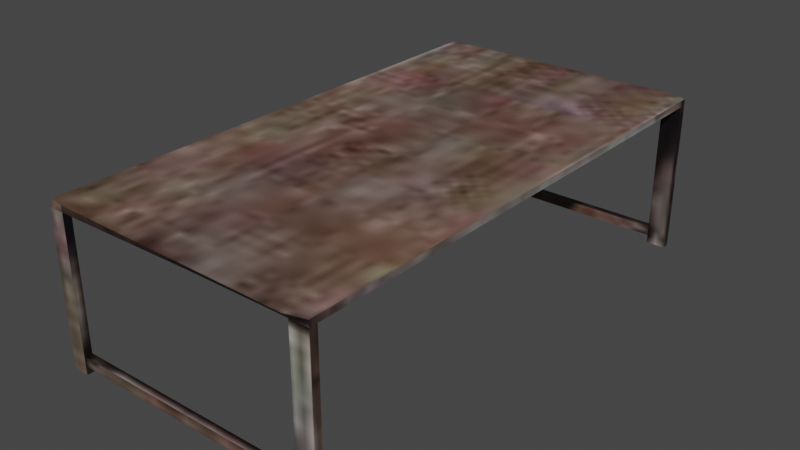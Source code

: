 # Source: table.blend  (saved by Blender 3.6.13; exported with 4.5.12 LTS)
import bpy
from mathutils import Matrix  # noqa: F401  (used for matrix-valued properties, if any)

bpy.ops.wm.read_factory_settings(use_empty=True)
scene = bpy.context.scene
scene.name = 'Scene'

# ---- collections
col_collection = bpy.data.collections.new('Collection'); scene.collection.children.link(col_collection)

# ---- images (referenced by path relative to the original .blend; pixels are not part of the script)
import os
ASSET_DIR = os.environ.get("B2B_ASSET_DIR", "")  # directory of the original .blend (textures are referenced by path, not embedded)
HERE = os.path.dirname(os.path.abspath(__file__))  # packed textures are extracted next to this script under _unpacked/

def load_image(name, relpath, width, height, colorspace="sRGB"):
    """Load a texture the original file referenced (path relative to the .blend, or extracted next to this script)."""
    p = next((c for c in (os.path.join(HERE, relpath), os.path.join(ASSET_DIR, relpath)) if relpath and os.path.exists(c)), "")
    if p:
        img = bpy.data.images.load(p, check_existing=True)
        img.name = name
    else:  # same state as the original file: an image datablock whose file is absent (Cycles renders it pink)
        img = bpy.data.images.new(name, width, height)
        img.source = "FILE"
        img.filepath = "//" + (relpath or name)
    img.colorspace_settings.name = colorspace
    return img
img_table_jpg = load_image('Table.jpg', '_unpacked/Table.83edc9a4.jpg', 128, 128, 'sRGB')

# ---- materials (node trees are filled in below, after node groups)
mat_table = bpy.data.materials.new('table')
mat_table.use_transparent_shadow = False

# ---- material node trees
mat_table.use_nodes = True; mat_table.node_tree.nodes.clear()
_N = mat_table.node_tree.nodes; _L = mat_table.node_tree.links
n0 = _N.new('ShaderNodeBsdfPrincipled'); n0.name = 'Principled BSDF'; n0.location = (10, 300)
n0.distribution = 'GGX'
n0.subsurface_method = 'RANDOM_WALK_SKIN'
n0.inputs[3].default_value = 1.45
n0.inputs[27].default_value = (0.0, 0.0, 0.0, 1.0)
n0.inputs[28].default_value = 1.0
n1 = _N.new('ShaderNodeOutputMaterial'); n1.name = 'Material Output'; n1.location = (300, 300)
n2 = _N.new('ShaderNodeTexImage'); n2.name = 'Image Texture'; n2.location = (-382, 244)
n2.image = img_table_jpg
_L.new(n0.outputs[0], n1.inputs[0])
_L.new(n2.outputs[0], n0.inputs[0])
n1.is_active_output = True

# ---- world
world_world = bpy.data.worlds.new('World'); scene.world = world_world
world_world.use_nodes = True; world_world.node_tree.nodes.clear()
_N = world_world.node_tree.nodes; _L = world_world.node_tree.links
n0 = _N.new('ShaderNodeOutputWorld'); n0.name = 'World Output'; n0.location = (300, 300)
n1 = _N.new('ShaderNodeBackground'); n1.name = 'Background'; n1.location = (10, 300)
n1.inputs[0].default_value = (0.05088, 0.05088, 0.05088, 1.0)
_L.new(n1.outputs[0], n0.inputs[0])
n0.is_active_output = True
world_world.color = (0.05088, 0.05088, 0.05088)
world_world.use_sun_shadow = False
world_world.sun_shadow_jitter_overblur = 0.0

# ---- meshes
me_cube_002 = bpy.data.meshes.new('Cube.002')
me_cube_002.from_pydata([(-1.714, -3.235, 1.925), (-1.714, -3.203, 2.004), (-1.714, 3.129, 1.925), (-1.714, 3.16, 2.004), (1.713, -3.203, 1.925), (1.713, -3.203, 2.004), (1.713, 3.16, 1.925), (1.713, 3.16, 2.004), (-1.716, -3.137, 1.925), (-1.716, -3.105, 2.004), (1.711, -3.105, 1.925), (1.711, -3.105, 2.004), (-1.712, 3.067, 2.004), (1.714, 3.067, 1.925), (-1.712, 3.036, 1.925), (1.714, 3.067, 2.004), (1.477, 3.16, 1.925), (1.477, 3.216, 2.004), (1.477, -3.203, 1.925), (1.477, -3.271, 2.004), (1.475, -3.105, 2.004), (1.475, -3.105, 1.925), (1.479, 3.067, 1.925), (1.479, 3.067, 2.004), (-1.521, 3.129, 1.925), (-1.521, -3.235, 2.004), (-1.523, -3.137, 1.925), (-1.519, 3.036, 1.925), (-1.521, 3.193, 2.004), (-1.521, -3.235, 1.925), (-1.523, -3.105, 2.004), (-1.519, 3.067, 2.004), (-1.716, -3.137, 0.05462), (-1.714, -3.235, 0.05462), (-1.521, 3.129, 0.05462), (-1.714, 3.129, 0.05462), (1.714, 3.067, 0.05462), (1.713, 3.16, 0.05462), (1.477, -3.203, 0.05462), (1.713, -3.203, 0.05462), (1.711, -3.105, 0.05462), (-1.523, -3.137, 0.05462), (-1.712, 3.036, 0.05462), (-1.519, 3.036, 0.05462), (1.477, 3.16, 0.05462), (1.475, -3.105, 0.05462), (1.479, 3.067, 0.05462), (-1.521, -3.235, 0.05462), (-0.02548, -3.203, 1.925), (-0.02548, 3.16, 1.925), (-0.02734, -3.105, 1.925), (-0.02371, 3.067, 1.925), (-1.519, 3.036, 0.1571), (-1.521, 3.129, 0.1571), (-1.519, 3.036, 0.2783), (-1.521, 3.129, 0.2783), (1.477, 3.16, 0.1571), (1.479, 3.067, 0.1571), (1.477, 3.16, 0.2696), (1.479, 3.067, 0.2696), (-1.519, 3.036, 0.1571), (-1.521, 3.129, 0.1571), (-1.519, 3.036, 0.2783), (-1.521, 3.129, 0.2783), (1.477, 3.152, 0.1571), (1.479, 3.067, 0.1571), (1.477, 3.152, 0.2741), (1.479, 3.067, 0.2741), (-1.69, 3.125, 0.1571), (-1.688, 3.039, 0.1571), (-1.69, 3.125, 0.2741), (-1.688, 3.039, 0.2741), (1.674, -3.107, 0.1571), (1.701, -3.197, 0.1571), (1.674, -3.107, 0.2741), (1.701, -3.197, 0.2741), (-1.714, -3.139, 0.1571), (-1.596, -3.225, 0.1571), (-1.714, -3.139, 0.2741), (-1.596, -3.225, 0.2741)], [], [(14, 12, 3, 2), (16, 17, 7, 6), (10, 11, 5, 4), (29, 25, 1, 0), (30, 9, 1, 25), (31, 12, 9, 30), (22, 13, 10, 21), (13, 15, 11, 10), (0, 1, 9, 8), (6, 7, 15, 13), (28, 3, 12, 31), (8, 9, 12, 14), (7, 17, 23, 15), (49, 16, 22, 51), (24, 28, 17, 16, 49), (15, 23, 20, 11), (11, 20, 19, 5), (50, 21, 18, 48), (4, 5, 19, 18), (18, 19, 25, 29, 48), (2, 3, 28, 24), (14, 27, 26, 8), (20, 30, 25, 19), (17, 28, 31, 23), (45, 40, 39, 38), (44, 37, 36, 46), (32, 41, 47, 33), (35, 34, 43, 42), (32, 33, 0, 8), (57, 56, 44, 46), (10, 4, 39, 40), (14, 2, 35, 42), (53, 52, 43, 34), (4, 18, 38, 39), (27, 14, 42, 43, 52, 54), (21, 10, 40, 45), (26, 50, 48, 29), (24, 49, 51, 27), (2, 24, 55, 53, 34, 35), (54, 52, 60, 62), (24, 27, 54, 55), (13, 22, 59, 57, 46, 36), (58, 56, 64, 66), (16, 6, 37, 44, 56, 58), (6, 13, 36, 37), (22, 16, 58, 59), (63, 62, 60, 61), (67, 66, 70, 71), (52, 53, 61, 60), (57, 59, 67, 65), (55, 54, 62, 63), (56, 57, 65, 64), (53, 55, 63, 61), (59, 58, 66, 67), (71, 70, 68, 69), (66, 64, 68, 70), (65, 67, 71, 69), (64, 65, 69, 68), (47, 41, 26, 29), (26, 41, 32, 8), (0, 33, 47, 29), (18, 21, 45, 38), (75, 74, 78, 79), (74, 72, 76, 78), (73, 75, 79, 77), (72, 73, 77, 76), (23, 31, 30, 20), (27, 51, 22, 21, 50, 26)])
me_cube_002.polygons.foreach_set('use_smooth', [True] * 68)
_k = set([(0, 1), (0, 29), (0, 33), (1, 9), (1, 25), (2, 3), (2, 24), (2, 35), (3, 12), (3, 28), (4, 5), (4, 18), (4, 39), (5, 11), (5, 19), (6, 7), (6, 16), (6, 37), (7, 15), (7, 17), (8, 9), (8, 14), (8, 26), (8, 32), (9, 12), (10, 11), (10, 13), (10, 21), (10, 40), (11, 15), (12, 14), (13, 15), (13, 22), (13, 36), (14, 27), (14, 42), (16, 17), (16, 22), (16, 49), (16, 58), (17, 28), (18, 19), (18, 21), (18, 38), (18, 48), (19, 25), (21, 45), (22, 59), (24, 27), (24, 28), (24, 49), (24, 55), (25, 29), (26, 29), (26, 41), (27, 54), (29, 47), (29, 48), (32, 33), (32, 41), (33, 47), (34, 35), (34, 43), (34, 53), (35, 42), (36, 37), (36, 46), (37, 44), (38, 39), (38, 45), (39, 40), (40, 45), (41, 47), (42, 43), (43, 52), (44, 46), (44, 56), (46, 57), (52, 53), (52, 54), (53, 55), (54, 55), (56, 57), (56, 58), (56, 64), (57, 59), (57, 65), (58, 59), (58, 66), (59, 67), (60, 61), (60, 62), (61, 63), (62, 63), (64, 66), (64, 68), (65, 67), (65, 69), (66, 67), (66, 70), (67, 71), (68, 69), (68, 70), (69, 71), (70, 71), (72, 76), (73, 77), (74, 78), (75, 79)])
me_cube_002.attributes.new('sharp_edge', 'BOOLEAN', 'EDGE').data.foreach_set('value', [ (min(e.vertices), max(e.vertices)) in _k for e in me_cube_002.edges])
_uv = me_cube_002.uv_layers.new(name='UVMap')
_uv.uv.foreach_set('vector', [0.7175, 0.03612, 0.7103, 0.03325, 0.7103, 0.02461, 0.7175, 0.02747, 0.8986, 0.1279, 0.8909, 0.1279, 0.8914, 0.106, 0.8986, 0.106, 0.8261, 0.009096, 0.8188, 0.009096, 0.8188, 8.529e-09, 0.8261, 8.212e-09, 0.9359, 0.4058, 0.9432, 0.4058, 0.9429, 0.4237, 0.9359, 0.4237, 0.09052, 0.04006, 0.07259, 0.04006, 0.07277, 0.03097, 0.09069, 0.02792, 0.09086, 0.6137, 0.07293, 0.6137, 0.07259, 0.04006, 0.09052, 0.04006, 0.4133, 0.6103, 0.3914, 0.6103, 0.3918, 0.0367, 0.4136, 0.0367, 0.9773, 0.6211, 0.97, 0.6211, 0.97, 0.04756, 0.9773, 0.04756, 0.7175, 0.6189, 0.7103, 0.6159, 0.7103, 0.6068, 0.7175, 0.6098, 0.9184, 0.4805, 0.9111, 0.4805, 0.9111, 0.4719, 0.9184, 0.4719, 0.09069, 0.6254, 0.07277, 0.6223, 0.07293, 0.6137, 0.09086, 0.6137, 0.7175, 0.6098, 0.7103, 0.6068, 0.7103, 0.03325, 0.7175, 0.03612, 0.3913, 0.6223, 0.3694, 0.6275, 0.3696, 0.6137, 0.3914, 0.6137, 0.5532, 0.619, 0.4135, 0.619, 0.4133, 0.6103, 0.553, 0.6103, 0.899, 0.4066, 0.8912, 0.4066, 0.8909, 0.1279, 0.8986, 0.1279, 0.8987, 0.2676, 0.3914, 0.6137, 0.3696, 0.6137, 0.3692, 0.04006, 0.3911, 0.04006, 0.3911, 0.04006, 0.3692, 0.04006, 0.3694, 0.02461, 0.3913, 0.03097, 0.5533, 0.0367, 0.4136, 0.0367, 0.4135, 0.02761, 0.5532, 0.02761, 0.9359, 0.1052, 0.9431, 0.1052, 0.9436, 0.1271, 0.9358, 0.1271, 0.9358, 0.1271, 0.9436, 0.1271, 0.9432, 0.4058, 0.9359, 0.4058, 0.9358, 0.2668, 0.899, 0.4245, 0.8915, 0.4245, 0.8912, 0.4066, 0.899, 0.4066, 0.7099, 0.6075, 0.692, 0.6075, 0.6923, 0.0337, 0.7103, 0.0337, 0.3692, 0.04006, 0.09052, 0.04006, 0.09069, 0.02792, 0.3694, 0.02461, 0.3694, 0.6275, 0.09069, 0.6254, 0.09086, 0.6137, 0.3696, 0.6137, 0.08632, 0.6747, 0.08632, 0.6946, 0.07805, 0.6948, 0.07805, 0.6748, 0.09419, 0.6747, 0.09419, 0.6946, 0.08632, 0.6948, 0.08632, 0.6748, 0.1025, 0.6747, 0.1025, 0.691, 0.09419, 0.6912, 0.09419, 0.6748, 0.1103, 0.6747, 0.1103, 0.691, 0.1025, 0.6912, 0.1025, 0.6748, 0.8235, 0.6585, 0.8235, 0.6668, 0.6652, 0.6668, 0.6652, 0.6585, 0.1261, 0.6747, 0.1339, 0.6747, 0.1339, 0.6834, 0.1261, 0.6834, 0.8338, 0.02336, 0.8338, 0.01508, 0.9921, 0.01508, 0.9921, 0.02336, 0.7861, 0.06343, 0.7861, 0.05557, 0.9444, 0.05556, 0.9444, 0.06343, 0.1339, 0.6747, 0.1418, 0.6747, 0.1418, 0.6834, 0.1339, 0.6834, 0.8164, 0.6668, 0.8164, 0.6867, 0.6586, 0.6867, 0.6586, 0.6668, 0.5768, 0.6669, 0.5932, 0.6669, 0.5932, 0.8247, 0.5768, 0.8247, 0.5768, 0.8161, 0.5768, 0.8058, 0.5932, 0.6669, 0.6131, 0.6669, 0.6131, 0.8242, 0.5932, 0.8242, 0.6923, 0.0337, 0.5533, 0.0367, 0.5532, 0.02761, 0.6922, 0.02461, 0.6922, 0.6161, 0.5532, 0.619, 0.553, 0.6103, 0.692, 0.6075, 0.3757, 0.9568, 0.3757, 0.9405, 0.5143, 0.9405, 0.5245, 0.9405, 0.5331, 0.9405, 0.5331, 0.9568, 0.5404, 0.6669, 0.5404, 0.6669, 0.5404, 0.6669, 0.5404, 0.6669, 0.6373, 0.6669, 0.6451, 0.6669, 0.6451, 0.8063, 0.6373, 0.8063, 0.5404, 0.6669, 0.5603, 0.6669, 0.5603, 0.8066, 0.5603, 0.8161, 0.5603, 0.8247, 0.5404, 0.8247, 0.1261, 0.6751, 0.1261, 0.6846, 0.1255, 0.6846, 0.1255, 0.6747, 0.3754, 0.6868, 0.3754, 0.6669, 0.5327, 0.6669, 0.5327, 0.6868, 0.5241, 0.6868, 0.5147, 0.6868, 0.8301, 0.6641, 0.8301, 0.6562, 0.9884, 0.6562, 0.9884, 0.6641, 0.6294, 0.6669, 0.6373, 0.6669, 0.6373, 0.807, 0.6294, 0.807, 0.1103, 0.6747, 0.1182, 0.6747, 0.1182, 0.6849, 0.1103, 0.6849, 0.5404, 0.935, 0.5331, 0.9349, 0.5331, 0.6669, 0.5404, 0.667, 0.5404, 0.6669, 0.5404, 0.6669, 0.5404, 0.6669, 0.5404, 0.6669, 0.8789, 0.9322, 0.8789, 0.9322, 0.8789, 0.9322, 0.8789, 0.9322, 0.5404, 0.6669, 0.5404, 0.6669, 0.5404, 0.6669, 0.5404, 0.6669, 0.8868, 0.9321, 0.8789, 0.9322, 0.8789, 0.9322, 0.8861, 0.9321, 0.5404, 0.6669, 0.5404, 0.6669, 0.5404, 0.6669, 0.5404, 0.6669, 0.1418, 0.6826, 0.1418, 0.6747, 0.1422, 0.6753, 0.1422, 0.6826, 0.1182, 0.6747, 0.1255, 0.6747, 0.1255, 0.6846, 0.1182, 0.6846, 0.8687, 0.6641, 0.8786, 0.6641, 0.8789, 0.9321, 0.869, 0.9321, 0.8687, 0.9321, 0.8589, 0.9321, 0.8588, 0.6641, 0.8687, 0.6641, 0.8861, 0.9321, 0.8789, 0.9322, 0.8789, 0.6642, 0.8861, 0.6641, 0.5768, 0.8252, 0.5686, 0.8252, 0.5686, 0.6669, 0.5768, 0.6669, 0.6294, 0.6669, 0.6294, 0.8242, 0.6131, 0.8242, 0.6131, 0.6669, 0.8164, 0.9568, 0.6586, 0.9568, 0.6586, 0.9405, 0.8164, 0.9405, 0.5603, 0.6669, 0.5686, 0.6669, 0.5686, 0.8252, 0.5603, 0.8252, 0.8311, 0.953, 0.8235, 0.9507, 0.8238, 0.6641, 0.8311, 0.674, 0.8387, 0.6641, 0.8486, 0.6641, 0.8489, 0.9507, 0.8391, 0.9507, 0.8588, 0.9431, 0.849, 0.9431, 0.8489, 0.6641, 0.8588, 0.6641, 0.8387, 0.9507, 0.8311, 0.953, 0.8311, 0.674, 0.8384, 0.6641, 0.3696, 0.6137, 0.09086, 0.6137, 0.09052, 0.04006, 0.3692, 0.04006, 0.692, 0.6075, 0.553, 0.6103, 0.4133, 0.6103, 0.4136, 0.0367, 0.5533, 0.0367, 0.6923, 0.0337])
me_cube_002.materials.append(mat_table)
me_cube_002.use_remesh_fix_poles = True
me_cube_002.use_remesh_preserve_attributes = False
me_cube_002.use_mirror_vertex_groups = False
me_cube_002.update()
me_cube_002.normals_split_custom_set([tuple(v) for v in zip(*[iter([-0.9998, -0.01905, 0.003249, -0.9998, -0.01905, 0.007522, -0.9998, -0.01905, 0.007522, -0.9998, -0.01905, 0.004163, 0.1114, 0.9354, -0.3356, 0.1114, 0.9354, -0.3356, 0.1114, 0.9354, -0.3356, 0.1114, 0.9354, -0.3356, 0.9998, 0.01901, 0.0, 0.9998, 0.01901, 0.0, 0.9998, 0.01901, 0.0, 0.9998, 0.01901, 0.0, -0.08288, -0.9765, 0.1989, -0.08288, -0.9765, 0.1989, -0.08288, -0.9765, 0.1989, -0.08288, -0.9765, 0.1989, -3.376e-07, 7.364e-07, 1.0, -6.734e-07, 5.922e-07, 1.0, -1.355e-06, 1.035e-06, 1.0, -6.211e-07, 1.341e-06, 1.0, 0.0, 7.727e-08, 1.0, 0.0, 7.682e-08, 1.0, -6.734e-07, 5.922e-07, 1.0, -3.376e-07, 7.364e-07, 1.0, -1.387e-08, -1.164e-07, -1.0, 0.0, -1.739e-07, -1.0, 0.0, -1.739e-07, -1.0, -1.377e-08, -1.154e-07, -1.0, 1.0, -0.0005885, 0.0, 1.0, -0.0005885, 0.0, 1.0, -0.0005885, 0.0, 1.0, -0.0005885, 0.0, -0.9998, -0.01901, 0.003368, -0.9998, -0.01901, 0.007856, -0.9998, -0.01901, 0.007856, -0.9998, -0.01901, 0.004363, 0.9998, 0.01905, 0.0, 0.9998, 0.01905, 0.0, 0.9998, 0.01905, 0.0, 0.9998, 0.01905, 0.0, 0.0, 0.0, 1.0, 0.0, 0.0, 1.0, 0.0, 7.682e-08, 1.0, 0.0, 7.727e-08, 1.0, -1.0, 0.0005884, -0.0002378, -1.0, 0.0005884, -0.0002378, -1.0, 0.0005884, -0.0002378, -1.0, 0.0005884, -0.0002378, 0.0, 0.0, 1.0, 0.0, 0.0, 1.0, 0.0, 7.727e-08, 1.0, 0.0, 7.772e-08, 1.0, -2.693e-08, 0.0, -1.0, 0.0, 0.0, -1.0, -1.387e-08, -1.164e-07, -1.0, -3.4e-08, -8.635e-08, -1.0, -0.007454, 0.831, -0.5562, -0.007454, 0.831, -0.5562, -0.007454, 0.831, -0.5562, -0.007454, 0.831, -0.5562, -0.007454, 0.831, -0.5562, 0.0, 7.772e-08, 1.0, 0.0, 7.727e-08, 1.0, 2.417e-07, 7.071e-07, 1.0, 4.812e-07, 5.335e-07, 1.0, 4.812e-07, 5.335e-07, 1.0, 2.417e-07, 7.071e-07, 1.0, 4.457e-07, 1.288e-06, 1.0, 9.568e-07, 9.08e-07, 1.0, 1.764e-08, -8.692e-08, -1.0, -1.377e-08, -1.154e-07, -1.0, 0.0, 0.0, -1.0, 7.595e-08, 0.0, -1.0, 0.132, -0.908, -0.3977, 0.132, -0.908, -0.3977, 0.132, -0.908, -0.3977, 0.132, -0.908, -0.3977, -0.0004987, -0.8782, -0.4783, -0.0004987, -0.8782, -0.4783, -0.0004987, -0.8782, -0.4783, -0.0004987, -0.8782, -0.4783, -0.0004987, -0.8782, -0.4783, -0.07316, 0.8526, -0.5174, -0.07316, 0.8526, -0.5174, -0.07316, 0.8526, -0.5174, -0.07316, 0.8526, -0.5174, 0.0, -1.738e-07, -1.0, -3.171e-08, -1.162e-07, -1.0, 3.75e-08, -1.156e-07, -1.0, 0.0, -1.738e-07, -1.0, 2.417e-07, 7.071e-07, 1.0, -3.376e-07, 7.364e-07, 1.0, -6.211e-07, 1.341e-06, 1.0, 4.457e-07, 1.288e-06, 1.0, 0.0, 0.0, 1.0, 0.0, 0.0, 1.0, 0.0, 7.727e-08, 1.0, 0.0, 7.727e-08, 1.0, 0.0, 0.0, -1.0, 0.0, 0.0, -1.0, 0.0, 0.0, -1.0, 0.0, 0.0, -1.0, 0.0, 0.0, -1.0, 0.0, 0.0, -1.0, 0.0, 0.0, -1.0, 0.0, 0.0, -1.0, 0.0, 0.0, -1.0, 0.0, 0.0, -1.0, 0.0, 0.0, -1.0, 0.0, 0.0, -1.0, 0.0, 0.0, -1.0, 0.0, 0.0, -1.0, 0.0, 0.0, -1.0, 0.0, 0.0, -1.0, -0.9998, -0.01901, 0.0, -0.9998, -0.01901, 0.0, -0.9998, -0.01901, 0.003368, -0.9998, -0.01901, 0.004363, -0.9998, -0.01905, 0.0, -0.9998, -0.01905, 0.0, -0.9998, -0.01905, 0.0, -0.9998, -0.01905, 0.0, 0.9998, 0.01901, 0.0, 0.9998, 0.01901, 0.0, 0.9998, 0.01901, 0.0, 0.9998, 0.01901, 0.0, -0.9998, -0.01905, 0.003249, -0.9998, -0.01905, 0.004163, -0.9998, -0.01905, -5.353e-09, -0.9998, -0.01905, -5.353e-09, 0.9998, 0.01905, 0.0, 0.9998, 0.01905, 0.0, 0.9998, 0.01905, 0.0, 0.9998, 0.01905, 0.0, 0.0, -1.0, 0.0, 0.0, -1.0, 0.0, 0.0, -1.0, 0.0, 0.0, -1.0, 0.0, 7.389e-08, -1.0, -1.652e-07, 7.389e-08, -1.0, -1.652e-07, 7.389e-08, -1.0, -1.652e-07, 7.389e-08, -1.0, -1.652e-07, 7.389e-08, -1.0, -1.652e-07, 7.389e-08, -1.0, -1.652e-07, 0.0, 1.0, 0.0, 0.0, 1.0, 0.0, 0.0, 1.0, 0.0, 0.0, 1.0, 0.0, 3.75e-08, -1.156e-07, -1.0, 1.764e-08, -8.692e-08, -1.0, 7.595e-08, 0.0, -1.0, 1.527e-07, 0.0, -1.0, -5.355e-08, 0.0, -1.0, -2.693e-08, 0.0, -1.0, -3.4e-08, -8.635e-08, -1.0, -3.171e-08, -1.162e-07, -1.0, -7.389e-08, 1.0, 1.652e-07, -7.389e-08, 1.0, 1.652e-07, -7.389e-08, 1.0, 1.652e-07, -7.389e-08, 1.0, 1.652e-07, -7.389e-08, 1.0, 1.652e-07, -7.389e-08, 1.0, 1.652e-07, 0.0, 0.0, 0.0, 0.0, 0.0, 0.0, 0.0, 0.0, 0.0, 0.0, 0.0, 0.0, 0.9998, 0.01905, 6.079e-09, 0.9998, 0.01905, 6.079e-09, 0.9998, 0.01905, 6.079e-09, 0.9998, 0.01905, 6.079e-09, 0.0, -1.0, 0.0, 0.0, -1.0, 0.0, 0.0, -1.0, 0.0, 0.0, -1.0, 0.0, 0.0, -1.0, 0.0, 0.0, -1.0, 0.0, -1.0, -1.803e-05, 0.0, -1.0, -1.803e-05, 0.0, -1.0, -1.803e-05, 0.0, -1.0, -1.803e-05, 0.0, 0.0, 1.0, 0.0, 0.0, 1.0, 0.0, 0.0, 1.0, 0.0, 0.0, 1.0, 0.0, 0.0, 1.0, 0.0, 0.0, 1.0, 0.0, 0.9998, 0.01905, 0.0, 0.9998, 0.01905, 0.0, 0.9998, 0.01905, 0.0, 0.9998, 0.01905, 0.0, -0.9998, -0.01905, 0.0, -0.9998, -0.01905, 0.0, -0.9998, -0.01905, 0.0, -0.9998, -0.01905, 0.0, 0.9998, 0.01905, 0.0, 0.9998, 0.01905, 0.0, 0.9998, 0.01905, 0.0, 0.9998, 0.01905, 0.0, 0.0, 0.0, 1.0, 0.0, 0.0, 1.0, 0.0, 0.0, 1.0, 0.0, 0.0, 1.0, 0.0, 0.0, 0.0, 0.0, 0.0, 0.0, 0.0, 0.0, 0.0, 0.0, 0.0, 0.0, -0.1464, 0.9239, -0.3535, 0.2706, 0.9239, -0.2706, 0.0, 0.9239, -0.3827, 0.0, 0.9239, 0.0, 0.0, 0.0, 0.0, 0.0, 0.0, 0.0, 0.0, 0.0, 0.0, 0.0, 0.0, 0.0, 0.0, 0.0, -1.0, 0.0, 0.0, -1.0, -1.707e-09, 0.0, -1.0, -1.153e-09, 0.0, -1.0, 0.0, 0.0, 0.0, 0.0, 0.0, 0.0, 0.0, 0.0, 0.0, 0.0, 0.0, 0.0, 0.9997, 0.01981, 0.01576, 0.9997, 0.01981, 0.01576, 0.9997, 0.01981, 0.01576, 0.9997, 0.01981, 0.01576, -0.9998, -0.02065, 0.0, -0.9998, -0.02065, 0.0, -0.9998, -0.02065, 0.0, -0.9998, -0.02065, 0.0, -0.008594, 1.0, 0.0, -0.008594, 1.0, 0.0, -0.008594, 1.0, 0.0, -0.008594, 1.0, 0.0, 0.008594, -1.0, 0.0, 0.008594, -1.0, 0.0, 0.008594, -1.0, 0.0, 0.008594, -1.0, 0.0, -1.153e-09, 0.0, -1.0, -1.707e-09, 0.0, -1.0, -3.427e-09, 0.0, -1.0, -3.427e-09, 0.0, -1.0, 0.9998, 0.01901, 0.0, 0.9998, 0.01901, 0.0, 0.9998, 0.01901, 0.0, 0.9998, 0.01901, 0.0, 0.0, 1.0, 0.0, 0.0, 1.0, 0.0, 0.0, 1.0, 0.0, 0.0, 1.0, 0.0, 0.0, -1.0, 0.0, 0.0, -1.0, 0.0, 0.0, -1.0, 0.0, 0.0, -1.0, 0.0, -0.9998, -0.01901, 0.0, -0.9998, -0.01901, 0.0, -0.9998, -0.01901, 0.0, -0.9998, -0.01901, 0.0, 0.0, 0.0, 1.0, 0.0, 0.0, 1.0, 0.0, 0.0, 1.0, 0.0, 0.0, 1.0, -0.009283, 1.0, 0.0, -0.009283, 1.0, 0.0, -0.009283, 1.0, 0.0, -0.009283, 1.0, 0.0, 0.008256, -1.0, 0.0, 0.008256, -1.0, 0.0, 0.008256, -1.0, 0.0, 0.008256, -1.0, 0.0, -3.148e-09, 0.0, -1.0, -3.148e-09, 0.0, -1.0, -3.148e-09, 0.0, -1.0, -3.148e-09, 0.0, -1.0, 0.0, 7.727e-08, 1.0, 0.0, 7.727e-08, 1.0, -3.376e-07, 7.364e-07, 1.0, 2.417e-07, 7.071e-07, 1.0, -3.171e-08, -1.162e-07, -1.0, -3.4e-08, -8.635e-08, -1.0, -1.387e-08, -1.164e-07, -1.0, -1.377e-08, -1.154e-07, -1.0, 1.764e-08, -8.692e-08, -1.0, 3.75e-08, -1.156e-07, -1.0])] * 3)])

# ---- objects
ob_table = bpy.data.objects.new('table', me_cube_002)

# ---- transforms, parenting, visibility, modifiers, constraints
ob_table.location = (0.0, 0.0, 0.0)
ob_table.color = (0.8, 0.8, 0.8, 1.0)
ob_table.lineart.crease_threshold = 0.0

# ---- collection membership
col_collection.objects.link(ob_table)

# ---- scene / render settings (as saved in the file)
scene.frame_start = 1; scene.frame_end = 250; scene.frame_set(116)
scene.render.engine = 'BLENDER_EEVEE_NEXT'
scene.render.fps = 30
scene.cycles.use_denoising = False
scene.cycles.samples = 128
scene.cycles.sampling_pattern = 'TABULATED_SOBOL'
scene.cycles.use_adaptive_sampling = False
scene.cycles.use_light_tree = False
scene.view_settings.view_transform = 'Filmic'
bpy.context.view_layer.update()

# ---- added for rendering (the .blend has no active camera and no usable light): camera, sun
cam_auto = bpy.data.cameras.new('AutoCamera')
cam_auto.lens = 50.0
cam_auto.sensor_width = 36.0
cam_auto.clip_end = 1000.0
ob_auto_camera = bpy.data.objects.new('AutoCamera', cam_auto)
scene.collection.objects.link(ob_auto_camera)
ob_auto_camera.location = (7.02376, -8.45705, 6.64863)
ob_auto_camera.rotation_euler = (1.09748, -7.21219e-08, 0.694738)
scene.camera = ob_auto_camera
light_auto_sun = bpy.data.lights.new('AutoSun', 'SUN')
light_auto_sun.energy = 3.0
light_auto_sun.angle = 0.0523599
ob_auto_sun = bpy.data.objects.new('AutoSun', light_auto_sun)
scene.collection.objects.link(ob_auto_sun)
ob_auto_sun.rotation_euler = (0.872665, 0.174533, 0.523599)
bpy.context.view_layer.update()
